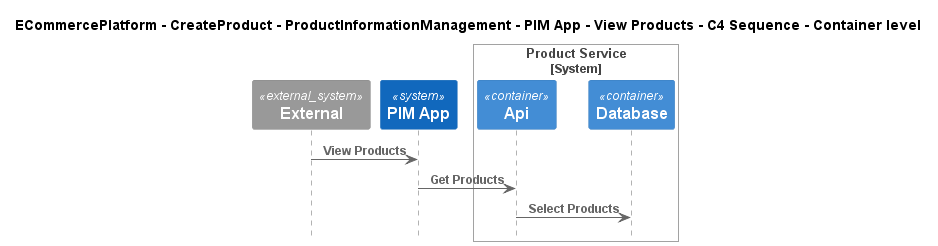

The diagram above was rendered by PlantUML. Its source (embedded in the PNG):
@startuml
!include ..\..\..\..\..\..\..\.c4s\C4_Sequence.puml

title ECommercePlatform - CreateProduct - ProductInformationManagement - PIM App - View Products - C4 Sequence - Container level

System_Ext(C4InterFlow.SoftwareSystems.ExternalSystem, "External", "")
System(ECommercePlatform.CreateProduct.ProductInformationManagement.SoftwareSystems.PIMApp, "PIM App", "")

System_Boundary(ECommercePlatform.CreateProduct.ProductInformationManagement.SoftwareSystems.ProductService, "Product Service")
    Container(ECommercePlatform.CreateProduct.ProductInformationManagement.SoftwareSystems.ProductService.Containers.Api, "Api", "", "")
    Container(ECommercePlatform.CreateProduct.ProductInformationManagement.SoftwareSystems.ProductService.Containers.Database, "Database", "", "")
Boundary_End()

Rel(C4InterFlow.SoftwareSystems.ExternalSystem, ECommercePlatform.CreateProduct.ProductInformationManagement.SoftwareSystems.PIMApp, "View Products")
Rel(ECommercePlatform.CreateProduct.ProductInformationManagement.SoftwareSystems.PIMApp, ECommercePlatform.CreateProduct.ProductInformationManagement.SoftwareSystems.ProductService.Containers.Api, "Get Products")
Rel(ECommercePlatform.CreateProduct.ProductInformationManagement.SoftwareSystems.ProductService.Containers.Api, ECommercePlatform.CreateProduct.ProductInformationManagement.SoftwareSystems.ProductService.Containers.Database, "Select Products")


@enduml